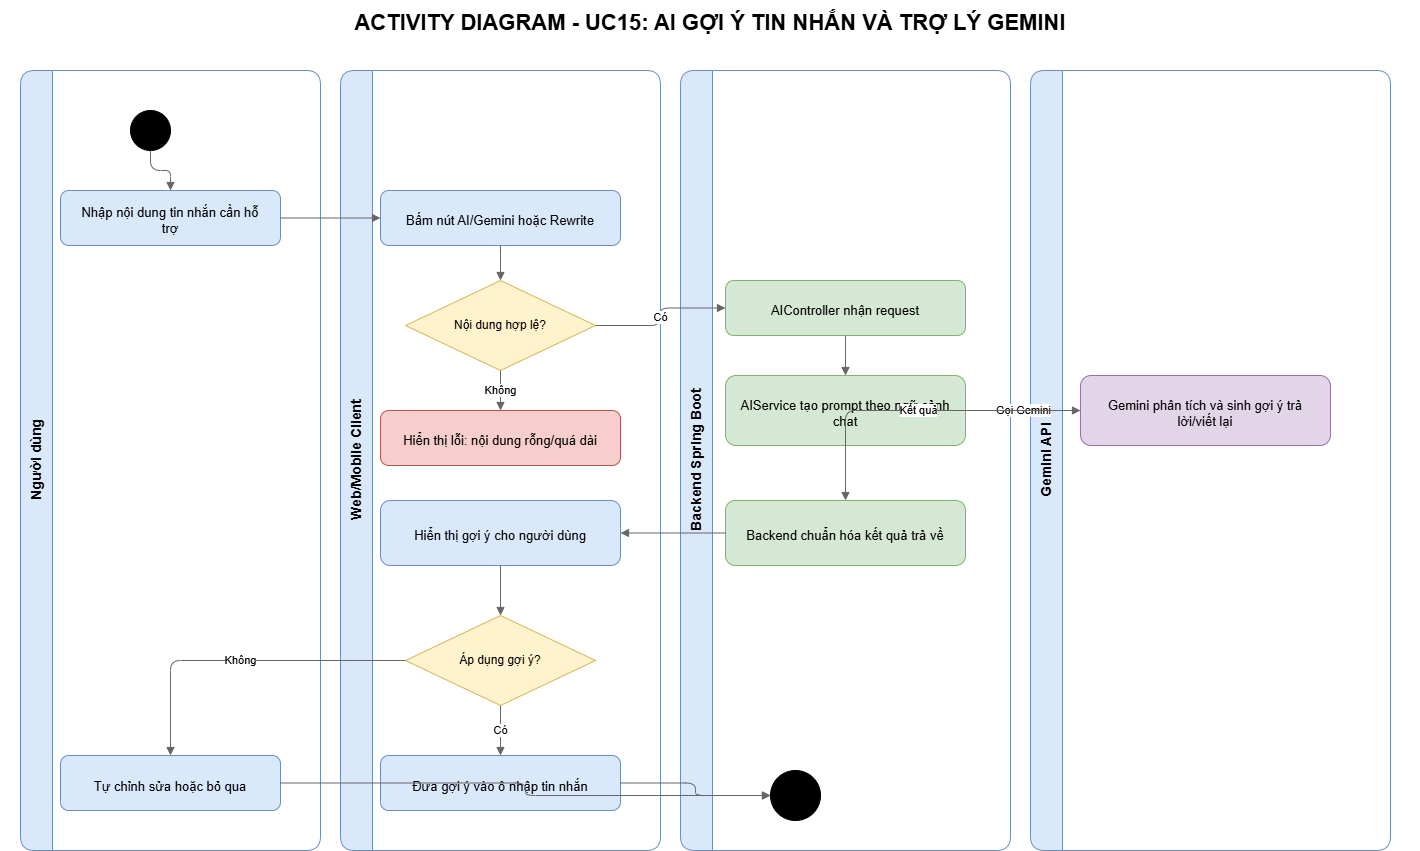

The diagram above was exported from draw.io. Its source (the exported page's mxGraphModel, read from the mxfile embedded in the PNG):
<mxGraphModel dx="1823" dy="997" grid="1" gridSize="10" guides="1" tooltips="1" connect="1" arrows="1" fold="1" page="1" pageScale="1" pageWidth="1500" pageHeight="1000" math="0" shadow="0">
  <root>
    <mxCell id="0" />
    <mxCell id="1" parent="0" />
    <mxCell id="id2" parent="1" style="rounded=0;whiteSpace=wrap;html=1;fillColor=none;strokeColor=none;fontSize=22;align=center;verticalAlign=middle;spacing=8;spacingTop=6;spacingLeft=8;spacingRight=8;fontStyle=1;" value="ACTIVITY DIAGRAM - UC15: AI GỢI Ý TIN NHẮN VÀ TRỢ LÝ GEMINI" vertex="1">
      <mxGeometry height="40" width="1420" x="40" y="20" as="geometry" />
    </mxCell>
    <mxCell id="id3" parent="1" style="swimlane;html=1;startSize=32;horizontal=0;rounded=1;fillColor=#dae8fc;strokeColor=#6c8ebf;fontSize=14;fontStyle=1;" value="Người dùng" vertex="1">
      <mxGeometry height="780" width="300" x="60" y="90" as="geometry" />
    </mxCell>
    <mxCell id="id4" parent="1" style="swimlane;html=1;startSize=32;horizontal=0;rounded=1;fillColor=#dae8fc;strokeColor=#6c8ebf;fontSize=14;fontStyle=1;" value="Web/Mobile Client" vertex="1">
      <mxGeometry height="780" width="320" x="380" y="90" as="geometry" />
    </mxCell>
    <mxCell id="id5" parent="1" style="swimlane;html=1;startSize=32;horizontal=0;rounded=1;fillColor=#dae8fc;strokeColor=#6c8ebf;fontSize=14;fontStyle=1;" value="Backend Spring Boot" vertex="1">
      <mxGeometry height="780" width="330" x="720" y="90" as="geometry" />
    </mxCell>
    <mxCell id="id6" parent="1" style="swimlane;html=1;startSize=32;horizontal=0;rounded=1;fillColor=#dae8fc;strokeColor=#6c8ebf;fontSize=14;fontStyle=1;" value="Gemini API" vertex="1">
      <mxGeometry height="780" width="360" x="1070" y="90" as="geometry" />
    </mxCell>
    <mxCell id="id7" parent="1" style="ellipse;whiteSpace=wrap;html=1;fillColor=#000000;strokeColor=#000000;fontSize=12;align=center;verticalAlign=middle;spacing=6;" value="" vertex="1">
      <mxGeometry height="40" width="40" x="170" y="130" as="geometry" />
    </mxCell>
    <mxCell id="id8" parent="1" style="rounded=1;whiteSpace=wrap;html=1;fillColor=#dae8fc;strokeColor=#6c8ebf;fontSize=13;align=center;verticalAlign=middle;spacing=8;spacingTop=6;spacingLeft=8;spacingRight=8;" value="Nhập nội dung tin nhắn cần hỗ trợ" vertex="1">
      <mxGeometry height="55" width="220" x="100" y="210" as="geometry" />
    </mxCell>
    <mxCell id="id9" parent="1" style="rounded=1;whiteSpace=wrap;html=1;fillColor=#dae8fc;strokeColor=#6c8ebf;fontSize=13;align=center;verticalAlign=middle;spacing=8;spacingTop=6;spacingLeft=8;spacingRight=8;" value="Bấm nút AI/Gemini hoặc Rewrite" vertex="1">
      <mxGeometry height="55" width="240" x="420" y="210" as="geometry" />
    </mxCell>
    <mxCell id="id10" parent="1" style="rhombus;whiteSpace=wrap;html=1;fillColor=#fff2cc;strokeColor=#d6b656;fontSize=12;align=center;verticalAlign=middle;spacing=6;" value="Nội dung hợp lệ?" vertex="1">
      <mxGeometry height="90" width="190" x="445" y="300" as="geometry" />
    </mxCell>
    <mxCell id="id11" parent="1" style="rounded=1;whiteSpace=wrap;html=1;fillColor=#f8cecc;strokeColor=#b85450;fontSize=13;align=center;verticalAlign=middle;spacing=8;spacingTop=6;spacingLeft=8;spacingRight=8;" value="Hiển thị lỗi: nội dung rỗng/quá dài" vertex="1">
      <mxGeometry height="55" width="240" x="420" y="430" as="geometry" />
    </mxCell>
    <mxCell id="id12" parent="1" style="rounded=1;whiteSpace=wrap;html=1;fillColor=#d5e8d4;strokeColor=#82b366;fontSize=13;align=center;verticalAlign=middle;spacing=8;spacingTop=6;spacingLeft=8;spacingRight=8;" value="AIController nhận request" vertex="1">
      <mxGeometry height="55" width="240" x="765" y="300" as="geometry" />
    </mxCell>
    <mxCell id="id13" parent="1" style="rounded=1;whiteSpace=wrap;html=1;fillColor=#d5e8d4;strokeColor=#82b366;fontSize=13;align=center;verticalAlign=middle;spacing=8;spacingTop=6;spacingLeft=8;spacingRight=8;" value="AIService tạo prompt theo ngữ cảnh chat" vertex="1">
      <mxGeometry height="70" width="240" x="765" y="395" as="geometry" />
    </mxCell>
    <mxCell id="id14" parent="1" style="rounded=1;whiteSpace=wrap;html=1;fillColor=#e1d5e7;strokeColor=#9673a6;fontSize=13;align=center;verticalAlign=middle;spacing=8;spacingTop=6;spacingLeft=8;spacingRight=8;" value="Gemini phân tích và sinh gợi ý trả lời/viết lại" vertex="1">
      <mxGeometry height="70" width="250" x="1120" y="395" as="geometry" />
    </mxCell>
    <mxCell id="id15" parent="1" style="rounded=1;whiteSpace=wrap;html=1;fillColor=#d5e8d4;strokeColor=#82b366;fontSize=13;align=center;verticalAlign=middle;spacing=8;spacingTop=6;spacingLeft=8;spacingRight=8;" value="Backend chuẩn hóa kết quả trả về" vertex="1">
      <mxGeometry height="65" width="240" x="765" y="520" as="geometry" />
    </mxCell>
    <mxCell id="id16" parent="1" style="rounded=1;whiteSpace=wrap;html=1;fillColor=#dae8fc;strokeColor=#6c8ebf;fontSize=13;align=center;verticalAlign=middle;spacing=8;spacingTop=6;spacingLeft=8;spacingRight=8;" value="Hiển thị gợi ý cho người dùng" vertex="1">
      <mxGeometry height="65" width="240" x="420" y="520" as="geometry" />
    </mxCell>
    <mxCell id="id17" parent="1" style="rhombus;whiteSpace=wrap;html=1;fillColor=#fff2cc;strokeColor=#d6b656;fontSize=12;align=center;verticalAlign=middle;spacing=6;" value="Áp dụng gợi ý?" vertex="1">
      <mxGeometry height="90" width="190" x="445" y="635" as="geometry" />
    </mxCell>
    <mxCell id="id18" parent="1" style="rounded=1;whiteSpace=wrap;html=1;fillColor=#dae8fc;strokeColor=#6c8ebf;fontSize=13;align=center;verticalAlign=middle;spacing=8;spacingTop=6;spacingLeft=8;spacingRight=8;" value="Đưa gợi ý vào ô nhập tin nhắn" vertex="1">
      <mxGeometry height="55" width="240" x="420" y="775" as="geometry" />
    </mxCell>
    <mxCell id="id19" parent="1" style="rounded=1;whiteSpace=wrap;html=1;fillColor=#dae8fc;strokeColor=#6c8ebf;fontSize=13;align=center;verticalAlign=middle;spacing=8;spacingTop=6;spacingLeft=8;spacingRight=8;" value="Tự chỉnh sửa hoặc bỏ qua" vertex="1">
      <mxGeometry height="55" width="220" x="100" y="775" as="geometry" />
    </mxCell>
    <mxCell id="id20" parent="1" style="ellipse;whiteSpace=wrap;html=1;fillColor=#000000;strokeColor=#000000;fontSize=12;align=center;verticalAlign=middle;spacing=6;" value="" vertex="1">
      <mxGeometry height="50" width="50" x="810" y="790" as="geometry" />
    </mxCell>
    <mxCell id="id21" edge="1" parent="1" source="id7" style="edgeStyle=orthogonalEdgeStyle;rounded=1;orthogonalLoop=1;jettySize=auto;html=1;fontSize=11;strokeColor=#666666;endArrow=block;endFill=1;" target="id8" value="">
      <mxGeometry relative="1" as="geometry" />
    </mxCell>
    <mxCell id="id22" edge="1" parent="1" source="id8" style="edgeStyle=orthogonalEdgeStyle;rounded=1;orthogonalLoop=1;jettySize=auto;html=1;fontSize=11;strokeColor=#666666;endArrow=block;endFill=1;" target="id9" value="">
      <mxGeometry relative="1" as="geometry" />
    </mxCell>
    <mxCell id="id23" edge="1" parent="1" source="id9" style="edgeStyle=orthogonalEdgeStyle;rounded=1;orthogonalLoop=1;jettySize=auto;html=1;fontSize=11;strokeColor=#666666;endArrow=block;endFill=1;" target="id10" value="">
      <mxGeometry relative="1" as="geometry" />
    </mxCell>
    <mxCell id="id24" edge="1" parent="1" source="id10" style="edgeStyle=orthogonalEdgeStyle;rounded=1;orthogonalLoop=1;jettySize=auto;html=1;fontSize=11;strokeColor=#666666;endArrow=block;endFill=1;" target="id12" value="Có">
      <mxGeometry relative="1" as="geometry" />
    </mxCell>
    <mxCell id="id25" edge="1" parent="1" source="id10" style="edgeStyle=orthogonalEdgeStyle;rounded=1;orthogonalLoop=1;jettySize=auto;html=1;fontSize=11;strokeColor=#666666;endArrow=block;endFill=1;" target="id11" value="Không">
      <mxGeometry relative="1" as="geometry" />
    </mxCell>
    <mxCell id="id26" edge="1" parent="1" source="id12" style="edgeStyle=orthogonalEdgeStyle;rounded=1;orthogonalLoop=1;jettySize=auto;html=1;fontSize=11;strokeColor=#666666;endArrow=block;endFill=1;" target="id13" value="">
      <mxGeometry relative="1" as="geometry" />
    </mxCell>
    <mxCell id="id27" edge="1" parent="1" source="id13" style="edgeStyle=orthogonalEdgeStyle;rounded=1;orthogonalLoop=1;jettySize=auto;html=1;fontSize=11;strokeColor=#666666;endArrow=block;endFill=1;" target="id14" value="Gọi Gemini">
      <mxGeometry relative="1" as="geometry" />
    </mxCell>
    <mxCell id="id28" edge="1" parent="1" source="id14" style="edgeStyle=orthogonalEdgeStyle;rounded=1;orthogonalLoop=1;jettySize=auto;html=1;fontSize=11;strokeColor=#666666;endArrow=block;endFill=1;" target="id15" value="Kết quả">
      <mxGeometry relative="1" as="geometry" />
    </mxCell>
    <mxCell id="id29" edge="1" parent="1" source="id15" style="edgeStyle=orthogonalEdgeStyle;rounded=1;orthogonalLoop=1;jettySize=auto;html=1;fontSize=11;strokeColor=#666666;endArrow=block;endFill=1;" target="id16" value="">
      <mxGeometry relative="1" as="geometry" />
    </mxCell>
    <mxCell id="id30" edge="1" parent="1" source="id16" style="edgeStyle=orthogonalEdgeStyle;rounded=1;orthogonalLoop=1;jettySize=auto;html=1;fontSize=11;strokeColor=#666666;endArrow=block;endFill=1;" target="id17" value="">
      <mxGeometry relative="1" as="geometry" />
    </mxCell>
    <mxCell id="id31" edge="1" parent="1" source="id17" style="edgeStyle=orthogonalEdgeStyle;rounded=1;orthogonalLoop=1;jettySize=auto;html=1;fontSize=11;strokeColor=#666666;endArrow=block;endFill=1;" target="id18" value="Có">
      <mxGeometry relative="1" as="geometry" />
    </mxCell>
    <mxCell id="id32" edge="1" parent="1" source="id17" style="edgeStyle=orthogonalEdgeStyle;rounded=1;orthogonalLoop=1;jettySize=auto;html=1;fontSize=11;strokeColor=#666666;endArrow=block;endFill=1;" target="id19" value="Không">
      <mxGeometry relative="1" as="geometry" />
    </mxCell>
    <mxCell id="id33" edge="1" parent="1" source="id18" style="edgeStyle=orthogonalEdgeStyle;rounded=1;orthogonalLoop=1;jettySize=auto;html=1;fontSize=11;strokeColor=#666666;endArrow=block;endFill=1;" target="id20" value="">
      <mxGeometry relative="1" as="geometry" />
    </mxCell>
    <mxCell id="id34" edge="1" parent="1" source="id19" style="edgeStyle=orthogonalEdgeStyle;rounded=1;orthogonalLoop=1;jettySize=auto;html=1;fontSize=11;strokeColor=#666666;endArrow=block;endFill=1;" target="id20" value="">
      <mxGeometry relative="1" as="geometry" />
    </mxCell>
  </root>
</mxGraphModel>